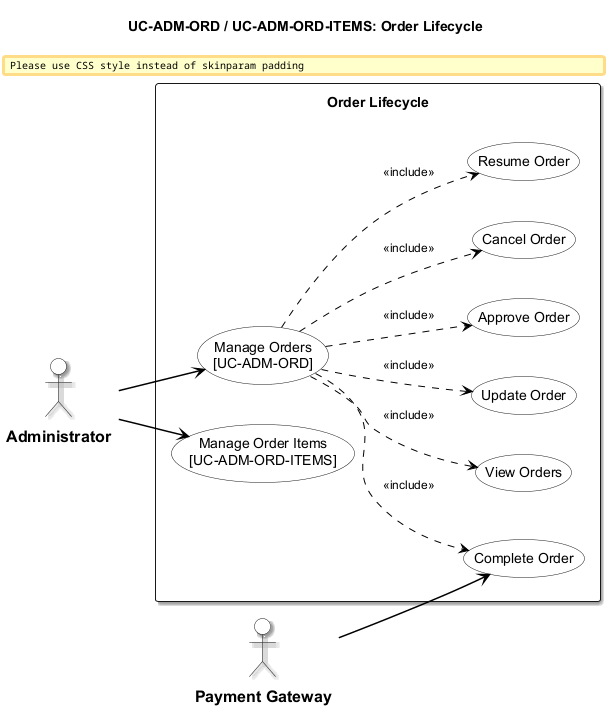

The diagram above was rendered by PlantUML. Its source (embedded in the PNG):
@startuml usecase-order-lifecycle
left to right direction
skinparam padding 8
skinparam nodesep 40
skinparam ranksep 40

!include _shared/styles.iuml
title UC-ADM-ORD / UC-ADM-ORD-ITEMS: Order Lifecycle

actor "Administrator" as Admin
actor "Payment Gateway" as GW

rectangle "Order Lifecycle" {
  usecase "Manage Orders\n[UC-ADM-ORD]" as UC_MAIN
  usecase "View Orders" as UC_SUB_1
  usecase "Update Order" as UC_SUB_2
  usecase "Approve Order" as UC_SUB_3
  usecase "Complete Order" as UC_SUB_4
  usecase "Cancel Order" as UC_SUB_5
  usecase "Resume Order" as UC_SUB_6

  usecase "Manage Order Items\n[UC-ADM-ORD-ITEMS]" as UC_ITEM

  UC_MAIN ..> UC_SUB_1 : <<include>>
  UC_MAIN ..> UC_SUB_2 : <<include>>
  UC_MAIN ..> UC_SUB_3 : <<include>>
  UC_MAIN ..> UC_SUB_4 : <<include>>
  UC_MAIN ..> UC_SUB_5 : <<include>>
  UC_MAIN ..> UC_SUB_6 : <<include>>
}

Admin --> UC_MAIN
Admin --> UC_ITEM
GW --> UC_SUB_4

@enduml